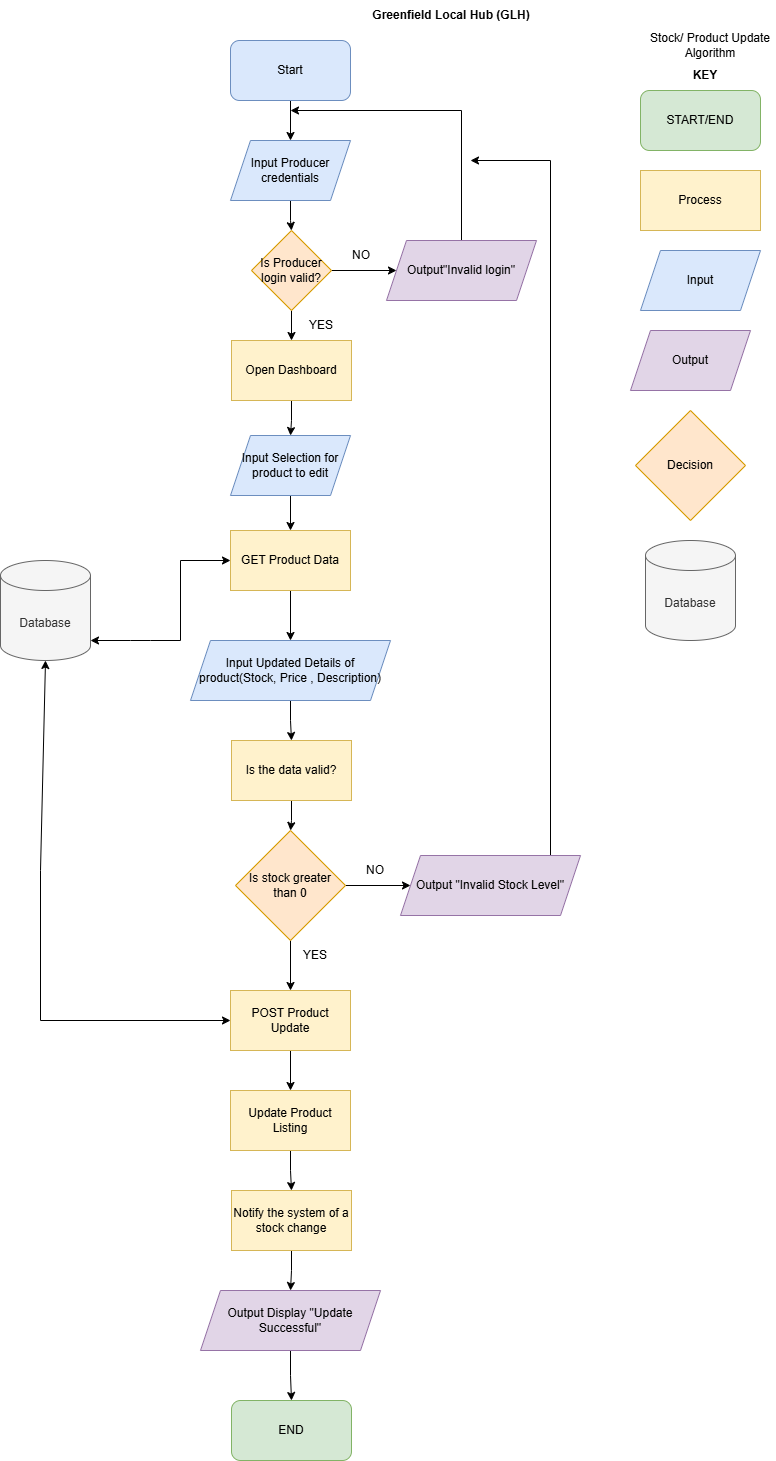

The diagram above was exported from draw.io. Its source (the exported page's mxGraphModel, read from the mxfile embedded in the PNG):
<mxGraphModel dx="969" dy="568" grid="1" gridSize="10" guides="1" tooltips="1" connect="1" arrows="1" fold="1" page="1" pageScale="1" pageWidth="850" pageHeight="1100" math="0" shadow="0">
  <root>
    <mxCell id="0" />
    <mxCell id="1" parent="0" />
    <mxCell id="3rFO2I_HUtyrE0DLhRrg-1" parent="1" style="rounded=1;whiteSpace=wrap;html=1;fillColor=#d5e8d4;strokeColor=#82b366;" value="START/END" vertex="1">
      <mxGeometry height="60" width="120" x="680" y="90" as="geometry" />
    </mxCell>
    <mxCell id="3rFO2I_HUtyrE0DLhRrg-2" parent="1" style="rounded=0;whiteSpace=wrap;html=1;fillColor=#fff2cc;strokeColor=#d6b656;" value="Process" vertex="1">
      <mxGeometry height="60" width="120" x="680" y="170" as="geometry" />
    </mxCell>
    <mxCell id="3rFO2I_HUtyrE0DLhRrg-3" parent="1" style="shape=parallelogram;perimeter=parallelogramPerimeter;whiteSpace=wrap;html=1;fixedSize=1;fillColor=#dae8fc;strokeColor=#6c8ebf;" value="Input" vertex="1">
      <mxGeometry height="60" width="120" x="680" y="250" as="geometry" />
    </mxCell>
    <mxCell id="3rFO2I_HUtyrE0DLhRrg-4" parent="1" style="shape=parallelogram;perimeter=parallelogramPerimeter;whiteSpace=wrap;html=1;fixedSize=1;fillColor=#e1d5e7;strokeColor=#9673a6;" value="Output" vertex="1">
      <mxGeometry height="60" width="120" x="670" y="330" as="geometry" />
    </mxCell>
    <mxCell id="3rFO2I_HUtyrE0DLhRrg-5" parent="1" style="rhombus;whiteSpace=wrap;html=1;fillColor=#ffe6cc;strokeColor=#d79b00;" value="Decision" vertex="1">
      <mxGeometry height="110" width="110" x="675" y="410" as="geometry" />
    </mxCell>
    <mxCell id="3rFO2I_HUtyrE0DLhRrg-6" parent="1" style="shape=cylinder3;whiteSpace=wrap;html=1;boundedLbl=1;backgroundOutline=1;size=15;fillColor=#f5f5f5;fontColor=#333333;strokeColor=#666666;" value="Database" vertex="1">
      <mxGeometry height="100" width="90" x="685" y="540" as="geometry" />
    </mxCell>
    <mxCell id="3rFO2I_HUtyrE0DLhRrg-7" parent="1" style="text;html=1;whiteSpace=wrap;strokeColor=none;fillColor=none;align=center;verticalAlign=middle;rounded=0;" value="&lt;b&gt;KEY&lt;/b&gt;" vertex="1">
      <mxGeometry height="30" width="60" x="715" y="60" as="geometry" />
    </mxCell>
    <mxCell id="3rFO2I_HUtyrE0DLhRrg-8" parent="1" style="text;html=1;whiteSpace=wrap;strokeColor=none;fillColor=none;align=center;verticalAlign=middle;rounded=0;" value="Stock/ Product Update Algorithm" vertex="1">
      <mxGeometry height="30" width="130" x="685" y="30" as="geometry" />
    </mxCell>
    <mxCell id="Z38v4pvojVw6FvSpyKIZ-17" edge="1" parent="1" source="3rFO2I_HUtyrE0DLhRrg-9" style="edgeStyle=orthogonalEdgeStyle;rounded=0;orthogonalLoop=1;jettySize=auto;html=1;" target="3rFO2I_HUtyrE0DLhRrg-10" value="">
      <mxGeometry relative="1" as="geometry" />
    </mxCell>
    <mxCell id="3rFO2I_HUtyrE0DLhRrg-9" parent="1" style="rounded=1;whiteSpace=wrap;html=1;fillColor=#dae8fc;strokeColor=#6c8ebf;" value="Start" vertex="1">
      <mxGeometry height="60" width="120" x="270" y="40" as="geometry" />
    </mxCell>
    <mxCell id="Z38v4pvojVw6FvSpyKIZ-18" edge="1" parent="1" source="3rFO2I_HUtyrE0DLhRrg-10" style="edgeStyle=orthogonalEdgeStyle;rounded=0;orthogonalLoop=1;jettySize=auto;html=1;" target="3rFO2I_HUtyrE0DLhRrg-11" value="">
      <mxGeometry relative="1" as="geometry" />
    </mxCell>
    <mxCell id="3rFO2I_HUtyrE0DLhRrg-10" parent="1" style="shape=parallelogram;perimeter=parallelogramPerimeter;whiteSpace=wrap;html=1;fixedSize=1;fillColor=#dae8fc;strokeColor=#6c8ebf;" value="Input Producer credentials" vertex="1">
      <mxGeometry height="60" width="120" x="270" y="140" as="geometry" />
    </mxCell>
    <mxCell id="Z38v4pvojVw6FvSpyKIZ-21" edge="1" parent="1" source="3rFO2I_HUtyrE0DLhRrg-11" style="edgeStyle=orthogonalEdgeStyle;rounded=0;orthogonalLoop=1;jettySize=auto;html=1;" target="Z38v4pvojVw6FvSpyKIZ-1" value="">
      <mxGeometry relative="1" as="geometry" />
    </mxCell>
    <mxCell id="Z38v4pvojVw6FvSpyKIZ-22" edge="1" parent="1" source="3rFO2I_HUtyrE0DLhRrg-11" style="edgeStyle=orthogonalEdgeStyle;rounded=0;orthogonalLoop=1;jettySize=auto;html=1;" target="Z38v4pvojVw6FvSpyKIZ-3" value="">
      <mxGeometry relative="1" as="geometry" />
    </mxCell>
    <mxCell id="3rFO2I_HUtyrE0DLhRrg-11" parent="1" style="rhombus;whiteSpace=wrap;html=1;fillColor=#ffe6cc;strokeColor=#d79b00;" value="Is Producer login valid?" vertex="1">
      <mxGeometry height="80" width="80" x="291" y="230" as="geometry" />
    </mxCell>
    <mxCell id="Z38v4pvojVw6FvSpyKIZ-33" edge="1" parent="1" source="Z38v4pvojVw6FvSpyKIZ-1" style="edgeStyle=orthogonalEdgeStyle;rounded=0;orthogonalLoop=1;jettySize=auto;html=1;">
      <mxGeometry relative="1" as="geometry">
        <Array as="points">
          <mxPoint x="501" y="110" />
        </Array>
        <mxPoint x="330" y="110" as="targetPoint" />
      </mxGeometry>
    </mxCell>
    <mxCell id="Z38v4pvojVw6FvSpyKIZ-1" parent="1" style="shape=parallelogram;perimeter=parallelogramPerimeter;whiteSpace=wrap;html=1;fixedSize=1;fillColor=#e1d5e7;strokeColor=#9673a6;" value="Output&quot;Invalid login&quot;" vertex="1">
      <mxGeometry height="60" width="150" x="426" y="240" as="geometry" />
    </mxCell>
    <mxCell id="Z38v4pvojVw6FvSpyKIZ-23" edge="1" parent="1" source="Z38v4pvojVw6FvSpyKIZ-3" style="edgeStyle=orthogonalEdgeStyle;rounded=0;orthogonalLoop=1;jettySize=auto;html=1;" target="Z38v4pvojVw6FvSpyKIZ-4" value="">
      <mxGeometry relative="1" as="geometry" />
    </mxCell>
    <mxCell id="Z38v4pvojVw6FvSpyKIZ-3" parent="1" style="rounded=0;whiteSpace=wrap;html=1;fillColor=#fff2cc;strokeColor=#d6b656;" value="Open Dashboard" vertex="1">
      <mxGeometry height="60" width="120" x="271" y="340" as="geometry" />
    </mxCell>
    <mxCell id="Z38v4pvojVw6FvSpyKIZ-24" edge="1" parent="1" source="Z38v4pvojVw6FvSpyKIZ-4" style="edgeStyle=orthogonalEdgeStyle;rounded=0;orthogonalLoop=1;jettySize=auto;html=1;" target="Z38v4pvojVw6FvSpyKIZ-5" value="">
      <mxGeometry relative="1" as="geometry" />
    </mxCell>
    <mxCell id="Z38v4pvojVw6FvSpyKIZ-4" parent="1" style="shape=parallelogram;perimeter=parallelogramPerimeter;whiteSpace=wrap;html=1;fixedSize=1;fillColor=#dae8fc;strokeColor=#6c8ebf;" value="Input Selection for product to edit" vertex="1">
      <mxGeometry height="60" width="120" x="270" y="435" as="geometry" />
    </mxCell>
    <mxCell id="Z38v4pvojVw6FvSpyKIZ-25" edge="1" parent="1" source="Z38v4pvojVw6FvSpyKIZ-5" style="edgeStyle=orthogonalEdgeStyle;rounded=0;orthogonalLoop=1;jettySize=auto;html=1;" target="Z38v4pvojVw6FvSpyKIZ-7" value="">
      <mxGeometry relative="1" as="geometry" />
    </mxCell>
    <mxCell id="Z38v4pvojVw6FvSpyKIZ-5" parent="1" style="rounded=0;whiteSpace=wrap;html=1;fillColor=#fff2cc;strokeColor=#d6b656;" value="GET Product Data" vertex="1">
      <mxGeometry height="60" width="120" x="270" y="530" as="geometry" />
    </mxCell>
    <mxCell id="Z38v4pvojVw6FvSpyKIZ-6" parent="1" style="shape=cylinder3;whiteSpace=wrap;html=1;boundedLbl=1;backgroundOutline=1;size=15;fillColor=#f5f5f5;fontColor=#333333;strokeColor=#666666;" value="Database" vertex="1">
      <mxGeometry height="100" width="90" x="40" y="560" as="geometry" />
    </mxCell>
    <mxCell id="Z38v4pvojVw6FvSpyKIZ-26" edge="1" parent="1" source="Z38v4pvojVw6FvSpyKIZ-7" style="edgeStyle=orthogonalEdgeStyle;rounded=0;orthogonalLoop=1;jettySize=auto;html=1;" target="Z38v4pvojVw6FvSpyKIZ-10" value="">
      <mxGeometry relative="1" as="geometry" />
    </mxCell>
    <mxCell id="Z38v4pvojVw6FvSpyKIZ-7" parent="1" style="shape=parallelogram;perimeter=parallelogramPerimeter;whiteSpace=wrap;html=1;fixedSize=1;fillColor=#dae8fc;strokeColor=#6c8ebf;" value="Input Updated Details of product(Stock, Price , Description)" vertex="1">
      <mxGeometry height="60" width="200" x="230" y="640" as="geometry" />
    </mxCell>
    <mxCell id="Z38v4pvojVw6FvSpyKIZ-27" edge="1" parent="1" source="Z38v4pvojVw6FvSpyKIZ-10" style="edgeStyle=orthogonalEdgeStyle;rounded=0;orthogonalLoop=1;jettySize=auto;html=1;" target="Z38v4pvojVw6FvSpyKIZ-11" value="">
      <mxGeometry relative="1" as="geometry" />
    </mxCell>
    <mxCell id="Z38v4pvojVw6FvSpyKIZ-10" parent="1" style="rounded=0;whiteSpace=wrap;html=1;fillColor=#fff2cc;strokeColor=#d6b656;" value="Is the data valid?" vertex="1">
      <mxGeometry height="60" width="120" x="271" y="740" as="geometry" />
    </mxCell>
    <mxCell id="Z38v4pvojVw6FvSpyKIZ-28" edge="1" parent="1" source="Z38v4pvojVw6FvSpyKIZ-11" style="edgeStyle=orthogonalEdgeStyle;rounded=0;orthogonalLoop=1;jettySize=auto;html=1;" target="Z38v4pvojVw6FvSpyKIZ-13" value="">
      <mxGeometry relative="1" as="geometry" />
    </mxCell>
    <mxCell id="Z38v4pvojVw6FvSpyKIZ-29" edge="1" parent="1" source="Z38v4pvojVw6FvSpyKIZ-11" style="edgeStyle=orthogonalEdgeStyle;rounded=0;orthogonalLoop=1;jettySize=auto;html=1;" target="Z38v4pvojVw6FvSpyKIZ-12" value="">
      <mxGeometry relative="1" as="geometry" />
    </mxCell>
    <mxCell id="Z38v4pvojVw6FvSpyKIZ-11" parent="1" style="rhombus;whiteSpace=wrap;html=1;fillColor=#ffe6cc;strokeColor=#d79b00;" value="Is stock greater than 0" vertex="1">
      <mxGeometry height="110" width="110" x="275" y="830" as="geometry" />
    </mxCell>
    <mxCell id="Z38v4pvojVw6FvSpyKIZ-39" edge="1" parent="1" source="Z38v4pvojVw6FvSpyKIZ-12" style="edgeStyle=orthogonalEdgeStyle;rounded=0;orthogonalLoop=1;jettySize=auto;html=1;">
      <mxGeometry relative="1" as="geometry">
        <Array as="points">
          <mxPoint x="590" y="160" />
        </Array>
        <mxPoint x="510" y="160" as="targetPoint" />
      </mxGeometry>
    </mxCell>
    <mxCell id="Z38v4pvojVw6FvSpyKIZ-12" parent="1" style="shape=parallelogram;perimeter=parallelogramPerimeter;whiteSpace=wrap;html=1;fixedSize=1;fillColor=#e1d5e7;strokeColor=#9673a6;" value="Output &quot;Invalid Stock Level&quot;" vertex="1">
      <mxGeometry height="60" width="180" x="440" y="855" as="geometry" />
    </mxCell>
    <mxCell id="Z38v4pvojVw6FvSpyKIZ-30" edge="1" parent="1" source="Z38v4pvojVw6FvSpyKIZ-13" style="edgeStyle=orthogonalEdgeStyle;rounded=0;orthogonalLoop=1;jettySize=auto;html=1;" target="Z38v4pvojVw6FvSpyKIZ-14" value="">
      <mxGeometry relative="1" as="geometry" />
    </mxCell>
    <mxCell id="Z38v4pvojVw6FvSpyKIZ-13" parent="1" style="rounded=0;whiteSpace=wrap;html=1;fillColor=#fff2cc;strokeColor=#d6b656;" value="POST Product Update" vertex="1">
      <mxGeometry height="60" width="120" x="270" y="990" as="geometry" />
    </mxCell>
    <mxCell id="Z38v4pvojVw6FvSpyKIZ-44" edge="1" parent="1" source="Z38v4pvojVw6FvSpyKIZ-14" style="edgeStyle=orthogonalEdgeStyle;rounded=0;orthogonalLoop=1;jettySize=auto;html=1;" target="Z38v4pvojVw6FvSpyKIZ-43" value="">
      <mxGeometry relative="1" as="geometry" />
    </mxCell>
    <mxCell id="Z38v4pvojVw6FvSpyKIZ-14" parent="1" style="rounded=0;whiteSpace=wrap;html=1;fillColor=#fff2cc;strokeColor=#d6b656;" value="Update Product Listing" vertex="1">
      <mxGeometry height="60" width="120" x="270" y="1090" as="geometry" />
    </mxCell>
    <mxCell id="Z38v4pvojVw6FvSpyKIZ-32" edge="1" parent="1" source="Z38v4pvojVw6FvSpyKIZ-15" style="edgeStyle=orthogonalEdgeStyle;rounded=0;orthogonalLoop=1;jettySize=auto;html=1;" target="Z38v4pvojVw6FvSpyKIZ-16" value="">
      <mxGeometry relative="1" as="geometry" />
    </mxCell>
    <mxCell id="Z38v4pvojVw6FvSpyKIZ-15" parent="1" style="shape=parallelogram;perimeter=parallelogramPerimeter;whiteSpace=wrap;html=1;fixedSize=1;fillColor=#e1d5e7;strokeColor=#9673a6;" value="Output Display &quot;Update Successful&quot;" vertex="1">
      <mxGeometry height="60" width="180" x="240" y="1290" as="geometry" />
    </mxCell>
    <mxCell id="Z38v4pvojVw6FvSpyKIZ-16" parent="1" style="rounded=1;whiteSpace=wrap;html=1;fillColor=#d5e8d4;strokeColor=#82b366;" value="END" vertex="1">
      <mxGeometry height="60" width="120" x="271" y="1400" as="geometry" />
    </mxCell>
    <mxCell id="Z38v4pvojVw6FvSpyKIZ-34" parent="1" style="text;html=1;whiteSpace=wrap;strokeColor=none;fillColor=none;align=center;verticalAlign=middle;rounded=0;" value="NO" vertex="1">
      <mxGeometry height="30" width="60" x="371" y="240" as="geometry" />
    </mxCell>
    <mxCell id="Z38v4pvojVw6FvSpyKIZ-36" parent="1" style="text;html=1;whiteSpace=wrap;strokeColor=none;fillColor=none;align=center;verticalAlign=middle;rounded=0;" value="YES" vertex="1">
      <mxGeometry height="30" width="60" x="331" y="310" as="geometry" />
    </mxCell>
    <mxCell id="Z38v4pvojVw6FvSpyKIZ-37" edge="1" parent="1" style="endArrow=classic;startArrow=classic;html=1;rounded=0;entryX=0;entryY=0.5;entryDx=0;entryDy=0;" target="Z38v4pvojVw6FvSpyKIZ-5" value="">
      <mxGeometry height="50" relative="1" width="50" as="geometry">
        <Array as="points">
          <mxPoint x="170" y="640" />
          <mxPoint x="190" y="640" />
          <mxPoint x="220" y="640" />
          <mxPoint x="220" y="560" />
        </Array>
        <mxPoint x="130" y="640" as="sourcePoint" />
        <mxPoint x="220" y="550" as="targetPoint" />
      </mxGeometry>
    </mxCell>
    <mxCell id="Z38v4pvojVw6FvSpyKIZ-38" parent="1" style="text;html=1;whiteSpace=wrap;strokeColor=none;fillColor=none;align=center;verticalAlign=middle;rounded=0;" value="NO" vertex="1">
      <mxGeometry height="30" width="60" x="385" y="855" as="geometry" />
    </mxCell>
    <mxCell id="Z38v4pvojVw6FvSpyKIZ-40" parent="1" style="text;html=1;whiteSpace=wrap;strokeColor=none;fillColor=none;align=center;verticalAlign=middle;rounded=0;" value="YES" vertex="1">
      <mxGeometry height="30" width="60" x="325" y="940" as="geometry" />
    </mxCell>
    <mxCell id="Z38v4pvojVw6FvSpyKIZ-42" edge="1" parent="1" source="Z38v4pvojVw6FvSpyKIZ-13" style="endArrow=classic;startArrow=classic;html=1;rounded=0;exitX=0;exitY=0.5;exitDx=0;exitDy=0;entryX=0.5;entryY=1;entryDx=0;entryDy=0;entryPerimeter=0;" target="Z38v4pvojVw6FvSpyKIZ-6" value="">
      <mxGeometry height="50" relative="1" width="50" as="geometry">
        <Array as="points">
          <mxPoint x="80" y="1020" />
          <mxPoint x="80" y="870" />
        </Array>
        <mxPoint x="90" y="1010" as="sourcePoint" />
        <mxPoint x="90" y="660" as="targetPoint" />
      </mxGeometry>
    </mxCell>
    <mxCell id="Z38v4pvojVw6FvSpyKIZ-45" edge="1" parent="1" source="Z38v4pvojVw6FvSpyKIZ-43" style="edgeStyle=orthogonalEdgeStyle;rounded=0;orthogonalLoop=1;jettySize=auto;html=1;" target="Z38v4pvojVw6FvSpyKIZ-15" value="">
      <mxGeometry relative="1" as="geometry" />
    </mxCell>
    <mxCell id="Z38v4pvojVw6FvSpyKIZ-43" parent="1" style="rounded=0;whiteSpace=wrap;html=1;fillColor=#fff2cc;strokeColor=#d6b656;" value="Notify the system of a stock change" vertex="1">
      <mxGeometry height="60" width="120" x="271" y="1190" as="geometry" />
    </mxCell>
    <mxCell id="Z38v4pvojVw6FvSpyKIZ-46" parent="1" style="text;html=1;whiteSpace=wrap;strokeColor=none;fillColor=none;align=center;verticalAlign=middle;rounded=0;" value="&lt;b&gt;Greenfield Local Hub (GLH)&lt;/b&gt;" vertex="1">
      <mxGeometry height="30" width="170" x="406" as="geometry" />
    </mxCell>
  </root>
</mxGraphModel>